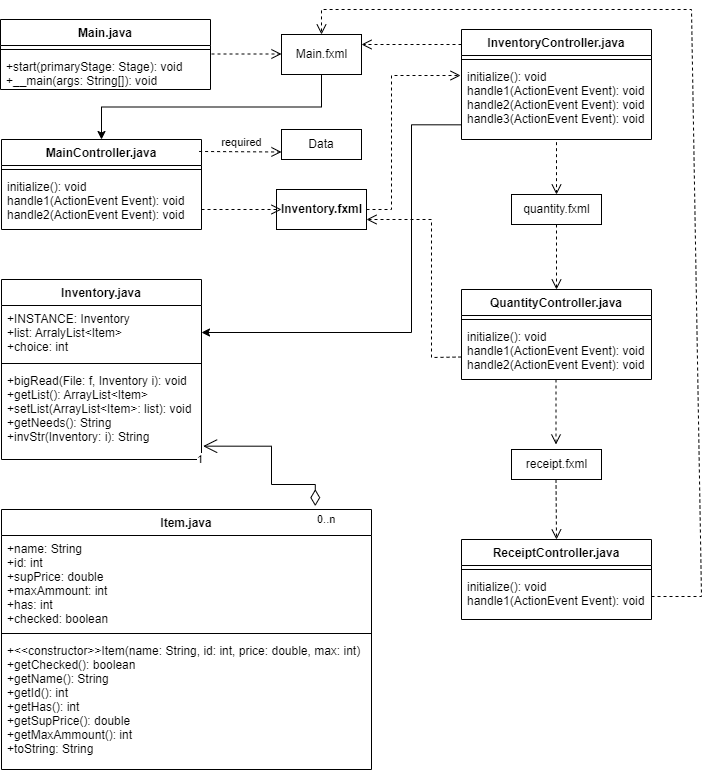

The diagram above was exported from draw.io. Its source (the exported page's mxGraphModel, read from the mxfile embedded in the PNG):
<mxGraphModel dx="779" dy="1051" grid="1" gridSize="10" guides="1" tooltips="1" connect="1" arrows="1" fold="1" page="1" pageScale="1" pageWidth="850" pageHeight="1100" math="0" shadow="0">
  <root>
    <mxCell id="0" />
    <mxCell id="1" parent="0" />
    <mxCell id="9LGwMKCMm6EB2BlbCs2Y-5" value="Main.java&#10;" style="swimlane;fontStyle=1;align=center;verticalAlign=top;childLayout=stackLayout;horizontal=1;startSize=26;horizontalStack=0;resizeParent=1;resizeParentMax=0;resizeLast=0;collapsible=1;marginBottom=0;" parent="1" vertex="1">
      <mxGeometry x="69" y="50" width="210" height="70" as="geometry" />
    </mxCell>
    <mxCell id="9LGwMKCMm6EB2BlbCs2Y-7" value="" style="line;strokeWidth=1;fillColor=none;align=left;verticalAlign=middle;spacingTop=-1;spacingLeft=3;spacingRight=3;rotatable=0;labelPosition=right;points=[];portConstraint=eastwest;" parent="9LGwMKCMm6EB2BlbCs2Y-5" vertex="1">
      <mxGeometry y="26" width="210" height="8" as="geometry" />
    </mxCell>
    <mxCell id="9LGwMKCMm6EB2BlbCs2Y-8" value="+start(primaryStage: Stage): void&#10;+__main(args: String[]): void" style="text;strokeColor=none;fillColor=none;align=left;verticalAlign=top;spacingLeft=4;spacingRight=4;overflow=hidden;rotatable=0;points=[[0,0.5],[1,0.5]];portConstraint=eastwest;" parent="9LGwMKCMm6EB2BlbCs2Y-5" vertex="1">
      <mxGeometry y="34" width="210" height="36" as="geometry" />
    </mxCell>
    <mxCell id="9LGwMKCMm6EB2BlbCs2Y-9" value="return" style="html=1;verticalAlign=bottom;endArrow=open;dashed=1;endSize=8;rounded=0;fontColor=none;noLabel=1;" parent="1" edge="1">
      <mxGeometry x="1" y="54" relative="1" as="geometry">
        <mxPoint x="280" y="84.5" as="sourcePoint" />
        <mxPoint x="350" y="84.5" as="targetPoint" />
        <mxPoint x="50" y="34" as="offset" />
      </mxGeometry>
    </mxCell>
    <mxCell id="W3A7TJPw2HLC_PZiLtkS-4" style="edgeStyle=orthogonalEdgeStyle;rounded=0;orthogonalLoop=1;jettySize=auto;html=1;exitX=0.5;exitY=1;exitDx=0;exitDy=0;fontColor=none;" edge="1" parent="1" source="9LGwMKCMm6EB2BlbCs2Y-11" target="9LGwMKCMm6EB2BlbCs2Y-12">
      <mxGeometry relative="1" as="geometry" />
    </mxCell>
    <mxCell id="9LGwMKCMm6EB2BlbCs2Y-11" value="Main.fxml" style="html=1;fontColor=none;" parent="1" vertex="1">
      <mxGeometry x="350" y="65" width="80" height="40" as="geometry" />
    </mxCell>
    <mxCell id="9LGwMKCMm6EB2BlbCs2Y-12" value="MainController.java" style="swimlane;fontStyle=1;align=center;verticalAlign=top;childLayout=stackLayout;horizontal=1;startSize=26;horizontalStack=0;resizeParent=1;resizeParentMax=0;resizeLast=0;collapsible=1;marginBottom=0;fontColor=none;" parent="1" vertex="1">
      <mxGeometry x="70" y="170" width="200" height="90" as="geometry" />
    </mxCell>
    <mxCell id="9LGwMKCMm6EB2BlbCs2Y-14" value="" style="line;strokeWidth=1;fillColor=none;align=left;verticalAlign=middle;spacingTop=-1;spacingLeft=3;spacingRight=3;rotatable=0;labelPosition=right;points=[];portConstraint=eastwest;fontColor=none;" parent="9LGwMKCMm6EB2BlbCs2Y-12" vertex="1">
      <mxGeometry y="26" width="200" height="8" as="geometry" />
    </mxCell>
    <mxCell id="9LGwMKCMm6EB2BlbCs2Y-15" value="initialize(): void&#10;handle1(ActionEvent Event): void&#10;handle2(ActionEvent Event): void" style="text;strokeColor=none;fillColor=none;align=left;verticalAlign=top;spacingLeft=4;spacingRight=4;overflow=hidden;rotatable=0;points=[[0,0.5],[1,0.5]];portConstraint=eastwest;fontColor=none;" parent="9LGwMKCMm6EB2BlbCs2Y-12" vertex="1">
      <mxGeometry y="34" width="200" height="56" as="geometry" />
    </mxCell>
    <mxCell id="9LGwMKCMm6EB2BlbCs2Y-16" value="Inventory.java" style="swimlane;fontStyle=1;align=center;verticalAlign=top;childLayout=stackLayout;horizontal=1;startSize=26;horizontalStack=0;resizeParent=1;resizeParentMax=0;resizeLast=0;collapsible=1;marginBottom=0;fontColor=none;" parent="1" vertex="1">
      <mxGeometry x="70" y="310" width="200" height="180" as="geometry" />
    </mxCell>
    <mxCell id="9LGwMKCMm6EB2BlbCs2Y-17" value="+INSTANCE: Inventory&#10;+list: ArralyList&lt;Item&gt;&#10;+choice: int" style="text;strokeColor=none;fillColor=none;align=left;verticalAlign=top;spacingLeft=4;spacingRight=4;overflow=hidden;rotatable=0;points=[[0,0.5],[1,0.5]];portConstraint=eastwest;fontColor=none;" parent="9LGwMKCMm6EB2BlbCs2Y-16" vertex="1">
      <mxGeometry y="26" width="200" height="54" as="geometry" />
    </mxCell>
    <mxCell id="9LGwMKCMm6EB2BlbCs2Y-18" value="" style="line;strokeWidth=1;fillColor=none;align=left;verticalAlign=middle;spacingTop=-1;spacingLeft=3;spacingRight=3;rotatable=0;labelPosition=right;points=[];portConstraint=eastwest;fontColor=none;" parent="9LGwMKCMm6EB2BlbCs2Y-16" vertex="1">
      <mxGeometry y="80" width="200" height="8" as="geometry" />
    </mxCell>
    <mxCell id="9LGwMKCMm6EB2BlbCs2Y-19" value="+bigRead(File: f, Inventory i): void&#10;+getList(): ArrayList&lt;Item&gt;&#10;+setList(ArrayList&lt;Item&gt;: list): void&#10;+getNeeds(): String&#10;+invStr(Inventory: i): String" style="text;strokeColor=none;fillColor=none;align=left;verticalAlign=top;spacingLeft=4;spacingRight=4;overflow=hidden;rotatable=0;points=[[0,0.5],[1,0.5]];portConstraint=eastwest;fontColor=none;" parent="9LGwMKCMm6EB2BlbCs2Y-16" vertex="1">
      <mxGeometry y="88" width="200" height="92" as="geometry" />
    </mxCell>
    <mxCell id="9LGwMKCMm6EB2BlbCs2Y-20" value="Item.java" style="swimlane;fontStyle=1;align=center;verticalAlign=top;childLayout=stackLayout;horizontal=1;startSize=26;horizontalStack=0;resizeParent=1;resizeParentMax=0;resizeLast=0;collapsible=1;marginBottom=0;fontColor=none;" parent="1" vertex="1">
      <mxGeometry x="70" y="540" width="370" height="260" as="geometry" />
    </mxCell>
    <mxCell id="9LGwMKCMm6EB2BlbCs2Y-21" value="+name: String&#10;+id: int&#10;+supPrice: double&#10;+maxAmmount: int&#10;+has: int&#10;+checked: boolean" style="text;strokeColor=none;fillColor=none;align=left;verticalAlign=top;spacingLeft=4;spacingRight=4;overflow=hidden;rotatable=0;points=[[0,0.5],[1,0.5]];portConstraint=eastwest;fontColor=none;" parent="9LGwMKCMm6EB2BlbCs2Y-20" vertex="1">
      <mxGeometry y="26" width="370" height="94" as="geometry" />
    </mxCell>
    <mxCell id="9LGwMKCMm6EB2BlbCs2Y-22" value="" style="line;strokeWidth=1;fillColor=none;align=left;verticalAlign=middle;spacingTop=-1;spacingLeft=3;spacingRight=3;rotatable=0;labelPosition=right;points=[];portConstraint=eastwest;fontColor=none;" parent="9LGwMKCMm6EB2BlbCs2Y-20" vertex="1">
      <mxGeometry y="120" width="370" height="8" as="geometry" />
    </mxCell>
    <mxCell id="9LGwMKCMm6EB2BlbCs2Y-23" value="+&lt;&lt;constructor&gt;&gt;Item(name: String, id: int, price: double, max: int) &#10;+getChecked(): boolean&#10;+getName(): String&#10;+getId(): int&#10;+getHas(): int&#10;+getSupPrice(): double&#10;+getMaxAmmount(): int&#10;+toString: String" style="text;strokeColor=none;fillColor=none;align=left;verticalAlign=top;spacingLeft=4;spacingRight=4;overflow=hidden;rotatable=0;points=[[0,0.5],[1,0.5]];portConstraint=eastwest;fontColor=none;" parent="9LGwMKCMm6EB2BlbCs2Y-20" vertex="1">
      <mxGeometry y="128" width="370" height="132" as="geometry" />
    </mxCell>
    <mxCell id="9LGwMKCMm6EB2BlbCs2Y-24" value="InventoryController.java" style="swimlane;fontStyle=1;align=center;verticalAlign=top;childLayout=stackLayout;horizontal=1;startSize=26;horizontalStack=0;resizeParent=1;resizeParentMax=0;resizeLast=0;collapsible=1;marginBottom=0;fontColor=none;" parent="1" vertex="1">
      <mxGeometry x="530" y="60" width="190" height="110" as="geometry" />
    </mxCell>
    <mxCell id="9LGwMKCMm6EB2BlbCs2Y-26" value="" style="line;strokeWidth=1;fillColor=none;align=left;verticalAlign=middle;spacingTop=-1;spacingLeft=3;spacingRight=3;rotatable=0;labelPosition=right;points=[];portConstraint=eastwest;fontColor=none;" parent="9LGwMKCMm6EB2BlbCs2Y-24" vertex="1">
      <mxGeometry y="26" width="190" height="8" as="geometry" />
    </mxCell>
    <mxCell id="9LGwMKCMm6EB2BlbCs2Y-27" value="initialize(): void&#10;handle1(ActionEvent Event): void&#10;handle2(ActionEvent Event): void&#10;handle3(ActionEvent Event): void&#10;" style="text;strokeColor=none;fillColor=none;align=left;verticalAlign=top;spacingLeft=4;spacingRight=4;overflow=hidden;rotatable=0;points=[[0,0.5],[1,0.5]];portConstraint=eastwest;fontColor=none;" parent="9LGwMKCMm6EB2BlbCs2Y-24" vertex="1">
      <mxGeometry y="34" width="190" height="76" as="geometry" />
    </mxCell>
    <mxCell id="9LGwMKCMm6EB2BlbCs2Y-43" value="QuantityController.java" style="swimlane;fontStyle=1;align=center;verticalAlign=top;childLayout=stackLayout;horizontal=1;startSize=26;horizontalStack=0;resizeParent=1;resizeParentMax=0;resizeLast=0;collapsible=1;marginBottom=0;fontColor=none;" parent="1" vertex="1">
      <mxGeometry x="530" y="320" width="190" height="90" as="geometry" />
    </mxCell>
    <mxCell id="9LGwMKCMm6EB2BlbCs2Y-44" value="" style="line;strokeWidth=1;fillColor=none;align=left;verticalAlign=middle;spacingTop=-1;spacingLeft=3;spacingRight=3;rotatable=0;labelPosition=right;points=[];portConstraint=eastwest;fontColor=none;" parent="9LGwMKCMm6EB2BlbCs2Y-43" vertex="1">
      <mxGeometry y="26" width="190" height="8" as="geometry" />
    </mxCell>
    <mxCell id="9LGwMKCMm6EB2BlbCs2Y-45" value="initialize(): void&#10;handle1(ActionEvent Event): void&#10;handle2(ActionEvent Event): void" style="text;strokeColor=none;fillColor=none;align=left;verticalAlign=top;spacingLeft=4;spacingRight=4;overflow=hidden;rotatable=0;points=[[0,0.5],[1,0.5]];portConstraint=eastwest;fontColor=none;" parent="9LGwMKCMm6EB2BlbCs2Y-43" vertex="1">
      <mxGeometry y="34" width="190" height="56" as="geometry" />
    </mxCell>
    <mxCell id="W3A7TJPw2HLC_PZiLtkS-1" value="ReceiptController.java" style="swimlane;fontStyle=1;align=center;verticalAlign=top;childLayout=stackLayout;horizontal=1;startSize=26;horizontalStack=0;resizeParent=1;resizeParentMax=0;resizeLast=0;collapsible=1;marginBottom=0;fontColor=none;" vertex="1" parent="1">
      <mxGeometry x="530" y="570" width="190" height="80" as="geometry" />
    </mxCell>
    <mxCell id="W3A7TJPw2HLC_PZiLtkS-2" value="" style="line;strokeWidth=1;fillColor=none;align=left;verticalAlign=middle;spacingTop=-1;spacingLeft=3;spacingRight=3;rotatable=0;labelPosition=right;points=[];portConstraint=eastwest;fontColor=none;" vertex="1" parent="W3A7TJPw2HLC_PZiLtkS-1">
      <mxGeometry y="26" width="190" height="8" as="geometry" />
    </mxCell>
    <mxCell id="W3A7TJPw2HLC_PZiLtkS-3" value="initialize(): void&#10;handle1(ActionEvent Event): void" style="text;strokeColor=none;fillColor=none;align=left;verticalAlign=top;spacingLeft=4;spacingRight=4;overflow=hidden;rotatable=0;points=[[0,0.5],[1,0.5]];portConstraint=eastwest;fontColor=none;" vertex="1" parent="W3A7TJPw2HLC_PZiLtkS-1">
      <mxGeometry y="34" width="190" height="46" as="geometry" />
    </mxCell>
    <mxCell id="W3A7TJPw2HLC_PZiLtkS-9" value="Relation" style="endArrow=open;html=1;endSize=12;startArrow=diamondThin;startSize=14;startFill=0;edgeStyle=orthogonalEdgeStyle;rounded=0;fontColor=none;entryX=1.008;entryY=0.855;entryDx=0;entryDy=0;exitX=0.848;exitY=-0.013;exitDx=0;exitDy=0;noLabel=1;exitPerimeter=0;entryPerimeter=0;" edge="1" parent="1" source="9LGwMKCMm6EB2BlbCs2Y-20" target="9LGwMKCMm6EB2BlbCs2Y-19">
      <mxGeometry x="-0.0058" y="-30" relative="1" as="geometry">
        <mxPoint x="320" y="530" as="sourcePoint" />
        <mxPoint x="480" y="530" as="targetPoint" />
        <Array as="points">
          <mxPoint x="384" y="515" />
          <mxPoint x="340" y="515" />
          <mxPoint x="340" y="477" />
        </Array>
        <mxPoint as="offset" />
      </mxGeometry>
    </mxCell>
    <mxCell id="W3A7TJPw2HLC_PZiLtkS-10" value="0..n" style="edgeLabel;resizable=0;html=1;align=left;verticalAlign=top;fontColor=none;" connectable="0" vertex="1" parent="W3A7TJPw2HLC_PZiLtkS-9">
      <mxGeometry x="-1" relative="1" as="geometry" />
    </mxCell>
    <mxCell id="W3A7TJPw2HLC_PZiLtkS-11" value="1" style="edgeLabel;resizable=0;html=1;align=right;verticalAlign=top;fontColor=none;" connectable="0" vertex="1" parent="W3A7TJPw2HLC_PZiLtkS-9">
      <mxGeometry x="1" relative="1" as="geometry" />
    </mxCell>
    <mxCell id="W3A7TJPw2HLC_PZiLtkS-12" value="Data" style="rounded=0;whiteSpace=wrap;html=1;fontColor=none;" vertex="1" parent="1">
      <mxGeometry x="350" y="160" width="80" height="30" as="geometry" />
    </mxCell>
    <mxCell id="W3A7TJPw2HLC_PZiLtkS-14" value="required" style="html=1;verticalAlign=bottom;endArrow=open;dashed=1;endSize=8;rounded=0;fontColor=default;exitX=0.988;exitY=0.133;exitDx=0;exitDy=0;exitPerimeter=0;entryX=0;entryY=0.75;entryDx=0;entryDy=0;" edge="1" parent="1" source="9LGwMKCMm6EB2BlbCs2Y-12" target="W3A7TJPw2HLC_PZiLtkS-12">
      <mxGeometry x="0.0292" relative="1" as="geometry">
        <mxPoint x="350" y="174.5" as="sourcePoint" />
        <mxPoint x="350" y="220" as="targetPoint" />
        <mxPoint as="offset" />
      </mxGeometry>
    </mxCell>
    <mxCell id="W3A7TJPw2HLC_PZiLtkS-19" style="edgeStyle=orthogonalEdgeStyle;rounded=0;orthogonalLoop=1;jettySize=auto;html=1;entryX=1;entryY=0.5;entryDx=0;entryDy=0;fontColor=default;exitX=0.002;exitY=0.807;exitDx=0;exitDy=0;exitPerimeter=0;" edge="1" parent="1" source="9LGwMKCMm6EB2BlbCs2Y-27" target="9LGwMKCMm6EB2BlbCs2Y-17">
      <mxGeometry relative="1" as="geometry">
        <mxPoint x="530" y="115" as="sourcePoint" />
        <Array as="points">
          <mxPoint x="480" y="155" />
          <mxPoint x="480" y="363" />
        </Array>
      </mxGeometry>
    </mxCell>
    <mxCell id="W3A7TJPw2HLC_PZiLtkS-16" value="&lt;span style=&quot;font-weight: 700&quot;&gt;Inventory.fxml&lt;br&gt;&lt;/span&gt;" style="html=1;fontColor=none;" vertex="1" parent="1">
      <mxGeometry x="345" y="220" width="90" height="40" as="geometry" />
    </mxCell>
    <mxCell id="W3A7TJPw2HLC_PZiLtkS-18" value="return" style="html=1;verticalAlign=bottom;endArrow=open;dashed=1;endSize=8;rounded=0;fontColor=none;noLabel=1;" edge="1" parent="1">
      <mxGeometry x="1" y="54" relative="1" as="geometry">
        <mxPoint x="270" y="240" as="sourcePoint" />
        <mxPoint x="350" y="240" as="targetPoint" />
        <mxPoint x="50" y="34" as="offset" />
      </mxGeometry>
    </mxCell>
    <mxCell id="W3A7TJPw2HLC_PZiLtkS-21" value="return" style="html=1;verticalAlign=bottom;endArrow=open;dashed=1;endSize=8;rounded=0;fontColor=none;noLabel=1;entryX=-0.005;entryY=0.158;entryDx=0;entryDy=0;entryPerimeter=0;exitX=1;exitY=0.5;exitDx=0;exitDy=0;" edge="1" parent="1" source="W3A7TJPw2HLC_PZiLtkS-16" target="9LGwMKCMm6EB2BlbCs2Y-27">
      <mxGeometry x="1" y="54" relative="1" as="geometry">
        <mxPoint x="450" y="280" as="sourcePoint" />
        <mxPoint x="515" y="239.5" as="targetPoint" />
        <mxPoint x="50" y="34" as="offset" />
        <Array as="points">
          <mxPoint x="460" y="240" />
          <mxPoint x="460" y="106" />
        </Array>
      </mxGeometry>
    </mxCell>
    <mxCell id="W3A7TJPw2HLC_PZiLtkS-22" value="quantity.fxml" style="html=1;fontColor=default;" vertex="1" parent="1">
      <mxGeometry x="580" y="225" width="90" height="30" as="geometry" />
    </mxCell>
    <mxCell id="W3A7TJPw2HLC_PZiLtkS-24" value="return" style="html=1;verticalAlign=bottom;endArrow=open;dashed=1;endSize=8;rounded=0;fontColor=none;noLabel=1;entryX=1;entryY=0.25;entryDx=0;entryDy=0;" edge="1" parent="1" target="9LGwMKCMm6EB2BlbCs2Y-11">
      <mxGeometry x="1" y="54" relative="1" as="geometry">
        <mxPoint x="530" y="75" as="sourcePoint" />
        <mxPoint x="530" y="40" as="targetPoint" />
        <mxPoint x="50" y="34" as="offset" />
      </mxGeometry>
    </mxCell>
    <mxCell id="W3A7TJPw2HLC_PZiLtkS-25" value="return" style="html=1;verticalAlign=bottom;endArrow=open;dashed=1;endSize=8;rounded=0;fontColor=none;noLabel=1;entryX=0.5;entryY=0;entryDx=0;entryDy=0;exitX=0.5;exitY=1.035;exitDx=0;exitDy=0;exitPerimeter=0;" edge="1" parent="1" source="9LGwMKCMm6EB2BlbCs2Y-27" target="W3A7TJPw2HLC_PZiLtkS-22">
      <mxGeometry x="1" y="54" relative="1" as="geometry">
        <mxPoint x="620" y="170" as="sourcePoint" />
        <mxPoint x="540" y="190" as="targetPoint" />
        <mxPoint x="50" y="34" as="offset" />
      </mxGeometry>
    </mxCell>
    <mxCell id="W3A7TJPw2HLC_PZiLtkS-26" value="return" style="html=1;verticalAlign=bottom;endArrow=open;dashed=1;endSize=8;rounded=0;fontColor=none;noLabel=1;exitX=0.5;exitY=1;exitDx=0;exitDy=0;" edge="1" parent="1" source="W3A7TJPw2HLC_PZiLtkS-22">
      <mxGeometry x="1" y="54" relative="1" as="geometry">
        <mxPoint x="655" y="290" as="sourcePoint" />
        <mxPoint x="625" y="320" as="targetPoint" />
        <mxPoint x="50" y="34" as="offset" />
      </mxGeometry>
    </mxCell>
    <mxCell id="W3A7TJPw2HLC_PZiLtkS-27" value="return" style="html=1;verticalAlign=bottom;endArrow=open;dashed=1;endSize=8;rounded=0;fontColor=none;noLabel=1;entryX=1;entryY=0.75;entryDx=0;entryDy=0;exitX=0;exitY=0.75;exitDx=0;exitDy=0;" edge="1" parent="1" source="9LGwMKCMm6EB2BlbCs2Y-43" target="W3A7TJPw2HLC_PZiLtkS-16">
      <mxGeometry x="1" y="54" relative="1" as="geometry">
        <mxPoint x="500" y="340" as="sourcePoint" />
        <mxPoint x="480" y="240" as="targetPoint" />
        <mxPoint x="50" y="34" as="offset" />
        <Array as="points">
          <mxPoint x="500" y="388" />
          <mxPoint x="500" y="250" />
        </Array>
      </mxGeometry>
    </mxCell>
    <mxCell id="W3A7TJPw2HLC_PZiLtkS-28" value="receipt.fxml" style="html=1;fontColor=default;" vertex="1" parent="1">
      <mxGeometry x="580" y="480" width="90" height="30" as="geometry" />
    </mxCell>
    <mxCell id="W3A7TJPw2HLC_PZiLtkS-29" value="return" style="html=1;verticalAlign=bottom;endArrow=open;dashed=1;endSize=8;rounded=0;fontColor=none;noLabel=1;exitX=0.5;exitY=1;exitDx=0;exitDy=0;" edge="1" parent="1">
      <mxGeometry x="1" y="54" relative="1" as="geometry">
        <mxPoint x="624.5" y="410" as="sourcePoint" />
        <mxPoint x="624.5" y="475" as="targetPoint" />
        <mxPoint x="50" y="34" as="offset" />
      </mxGeometry>
    </mxCell>
    <mxCell id="W3A7TJPw2HLC_PZiLtkS-30" value="return" style="html=1;verticalAlign=bottom;endArrow=open;dashed=1;endSize=8;rounded=0;fontColor=none;noLabel=1;exitX=0.5;exitY=1;exitDx=0;exitDy=0;" edge="1" parent="1">
      <mxGeometry x="1" y="54" relative="1" as="geometry">
        <mxPoint x="624.5" y="510" as="sourcePoint" />
        <mxPoint x="625" y="570" as="targetPoint" />
        <mxPoint x="50" y="34" as="offset" />
      </mxGeometry>
    </mxCell>
    <mxCell id="W3A7TJPw2HLC_PZiLtkS-31" value="return" style="html=1;verticalAlign=bottom;endArrow=open;dashed=1;endSize=8;rounded=0;fontColor=none;noLabel=1;exitX=1;exitY=0.5;exitDx=0;exitDy=0;" edge="1" parent="1" source="W3A7TJPw2HLC_PZiLtkS-3" target="9LGwMKCMm6EB2BlbCs2Y-11">
      <mxGeometry x="1" y="54" relative="1" as="geometry">
        <mxPoint x="750" y="610" as="sourcePoint" />
        <mxPoint x="310" y="40" as="targetPoint" />
        <mxPoint x="50" y="34" as="offset" />
        <Array as="points">
          <mxPoint x="770" y="627" />
          <mxPoint x="760" y="40" />
          <mxPoint x="390" y="40" />
        </Array>
      </mxGeometry>
    </mxCell>
  </root>
</mxGraphModel>